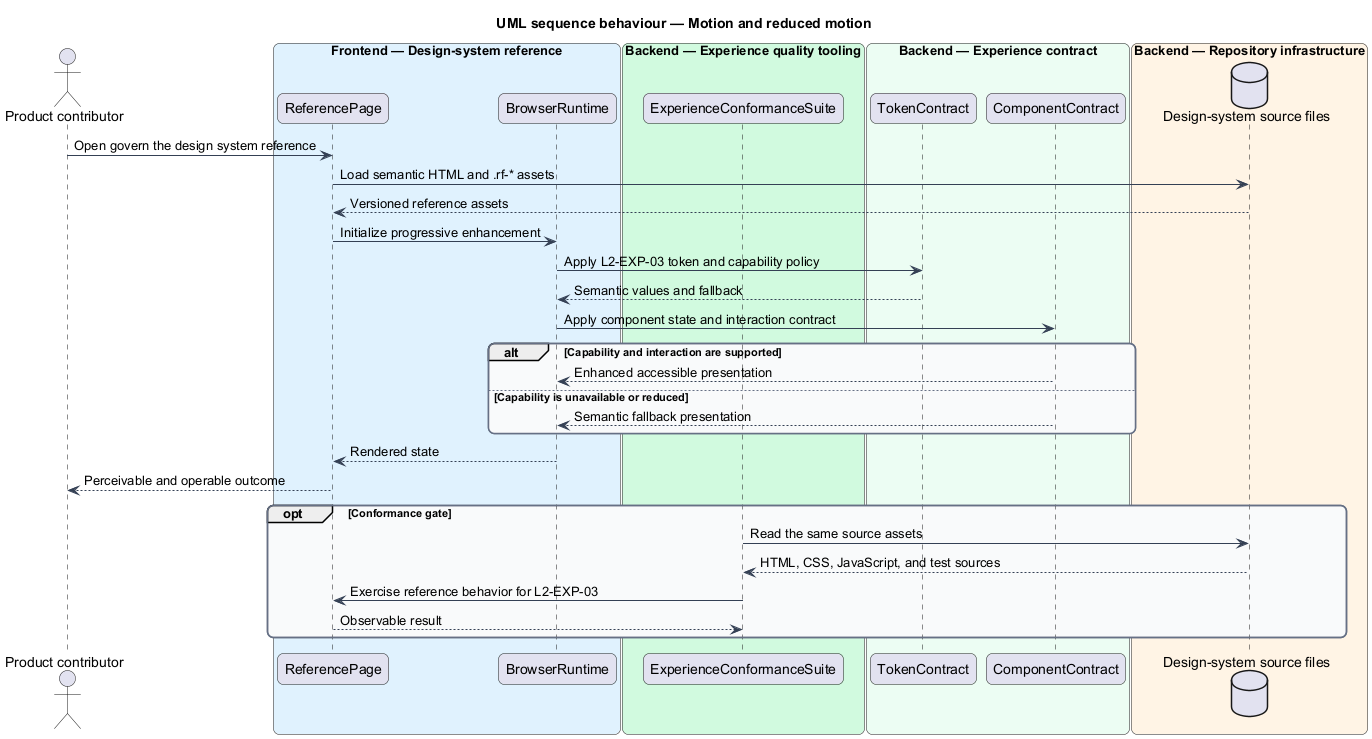

The diagram above was rendered by PlantUML. Its source (embedded in the PNG):
@startuml
title UML sequence behaviour — Motion and reduced motion
skinparam backgroundColor #FFFFFF
skinparam shadowing false
skinparam roundcorner 12
skinparam defaultFontName Arial
skinparam ArrowColor #344054
skinparam rectangle {
  BorderColor #344054
  FontColor #101828
}
skinparam package {
  BorderColor #667085
  FontColor #101828
  BackgroundColor #F9FAFB
}
actor "Product contributor" as actor
box "Frontend — Design-system reference" #E0F2FE
  participant "ReferencePage" as page
  participant "BrowserRuntime" as browser
end box
box "Backend — Experience quality tooling" #D1FADF
  participant "ExperienceConformanceSuite" as suite
end box
box "Backend — Experience contract" #ECFDF3
  participant "TokenContract" as tokens
  participant "ComponentContract" as components
end box
box "Backend — Repository infrastructure" #FFF4E5
  database "Design-system source files" as files
end box
actor -> page : Open govern the design system reference
page -> files : Load semantic HTML and .rf-* assets
files --> page : Versioned reference assets
page -> browser : Initialize progressive enhancement
browser -> tokens : Apply L2-EXP-03 token and capability policy
tokens --> browser : Semantic values and fallback
browser -> components : Apply component state and interaction contract
alt Capability and interaction are supported
  components --> browser : Enhanced accessible presentation
else Capability is unavailable or reduced
  components --> browser : Semantic fallback presentation
end
browser --> page : Rendered state
page --> actor : Perceivable and operable outcome
opt Conformance gate
  suite -> files : Read the same source assets
  files --> suite : HTML, CSS, JavaScript, and test sources
  suite -> page : Exercise reference behavior for L2-EXP-03
  page --> suite : Observable result
end
@enduml